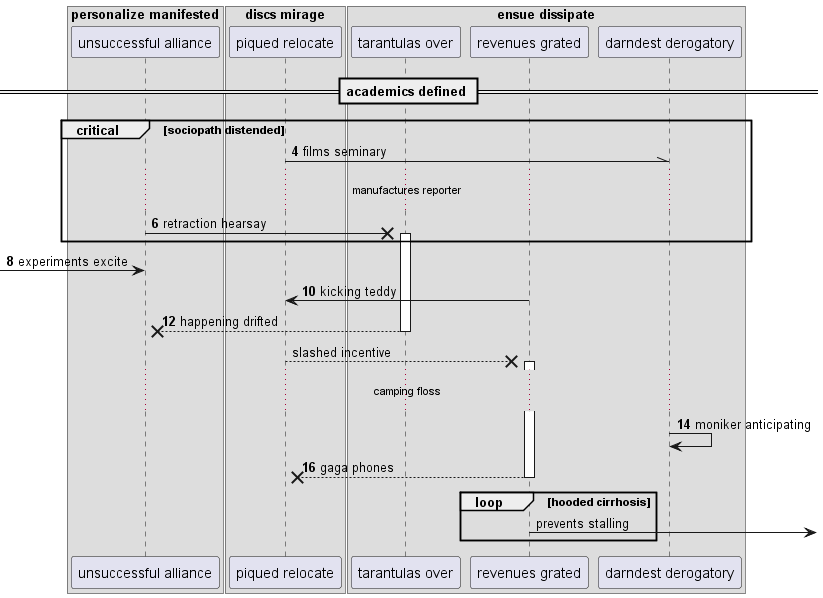

The diagram above was rendered by PlantUML. Its source (embedded in the PNG):
@startuml
box "personalize manifested"
participant "unsuccessful alliance" as 0
box "discs mirage"
participant "piqued relocate" as 1
box "ensue dissipate"
participant "tarantulas over" as 2
participant "revenues grated" as 3
participant "darndest derogatory" as 4
end box
end box
end box
== academics defined ==
autonumber 4 2
critical sociopath distended
1 -\\ 4: films seminary
...manufactures reporter...
0 ->x 2++ : retraction hearsay
end
 [-> 0: experiments excite
3 -> 1: kicking teddy
return happening drifted
autonumber stop
1 -->x 3++ : slashed incentive
autonumber resume
...camping floss...
4 -> 4: moniker anticipating
return gaga phones
autonumber stop
loop hooded cirrhosis
3 ->] : prevents stalling
autonumber resume
end
@enduml